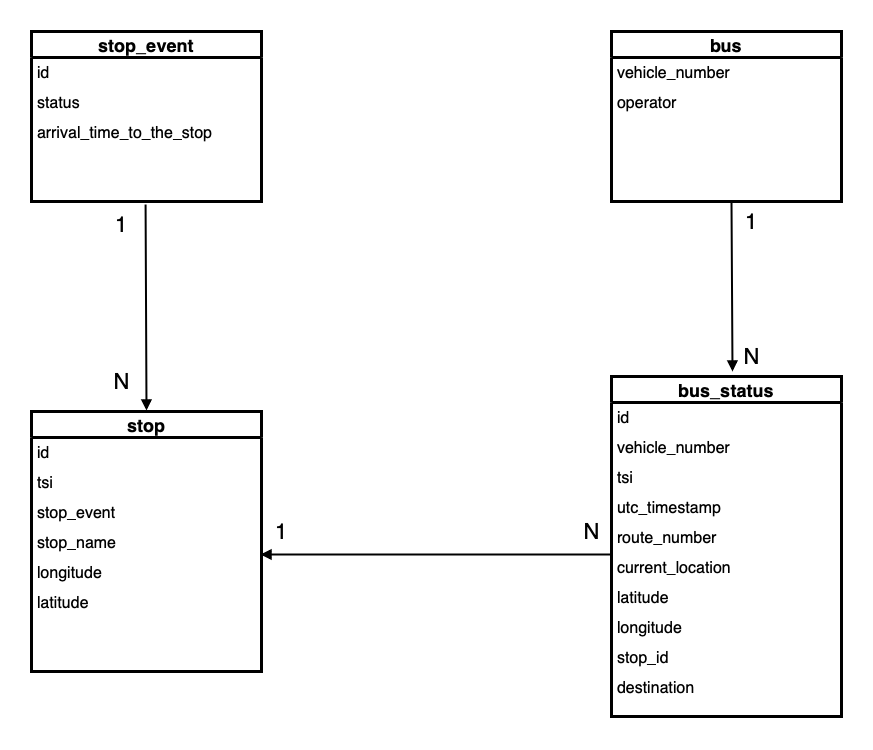

The diagram above was exported from draw.io. Its source (the exported page's mxGraphModel, read from the mxfile embedded in the PNG):
<mxGraphModel dx="1782" dy="1077" grid="1" gridSize="10" guides="1" tooltips="1" connect="1" arrows="1" fold="1" page="1" pageScale="1" pageWidth="827" pageHeight="1169" math="0" shadow="0">
  <root>
    <mxCell id="0" />
    <mxCell id="1" parent="0" />
    <mxCell id="x1xYgVHmprUVO_MCIlB0-1" value="stop_event" style="swimlane;fontStyle=1;childLayout=stackLayout;horizontal=1;startSize=26;horizontalStack=0;resizeParent=1;resizeParentMax=0;resizeLast=0;collapsible=1;marginBottom=0;align=center;fontSize=18;strokeWidth=3;perimeterSpacing=1;" vertex="1" parent="1">
      <mxGeometry x="-560" y="240" width="230" height="170" as="geometry" />
    </mxCell>
    <mxCell id="x1xYgVHmprUVO_MCIlB0-2" value="&lt;font style=&quot;font-size: 16px;&quot;&gt;id&lt;/font&gt;" style="text;strokeColor=none;fillColor=none;spacingLeft=4;spacingRight=4;overflow=hidden;rotatable=0;points=[[0,0.5],[1,0.5]];portConstraint=eastwest;fontSize=12;whiteSpace=wrap;html=1;strokeWidth=3;" vertex="1" parent="x1xYgVHmprUVO_MCIlB0-1">
      <mxGeometry y="26" width="230" height="30" as="geometry" />
    </mxCell>
    <mxCell id="x1xYgVHmprUVO_MCIlB0-3" value="&lt;font style=&quot;font-size: 16px;&quot;&gt;status&lt;/font&gt;" style="text;strokeColor=none;fillColor=none;spacingLeft=4;spacingRight=4;overflow=hidden;rotatable=0;points=[[0,0.5],[1,0.5]];portConstraint=eastwest;fontSize=12;whiteSpace=wrap;html=1;strokeWidth=3;" vertex="1" parent="x1xYgVHmprUVO_MCIlB0-1">
      <mxGeometry y="56" width="230" height="30" as="geometry" />
    </mxCell>
    <mxCell id="x1xYgVHmprUVO_MCIlB0-4" value="&lt;font style=&quot;font-size: 16px;&quot;&gt;arrival_time_to_the_stop&lt;/font&gt;" style="text;strokeColor=none;fillColor=none;spacingLeft=4;spacingRight=4;overflow=hidden;rotatable=0;points=[[0,0.5],[1,0.5]];portConstraint=eastwest;fontSize=12;whiteSpace=wrap;html=1;strokeWidth=3;" vertex="1" parent="x1xYgVHmprUVO_MCIlB0-1">
      <mxGeometry y="86" width="230" height="84" as="geometry" />
    </mxCell>
    <mxCell id="x1xYgVHmprUVO_MCIlB0-5" value="stop" style="swimlane;fontStyle=1;childLayout=stackLayout;horizontal=1;startSize=26;horizontalStack=0;resizeParent=1;resizeParentMax=0;resizeLast=0;collapsible=1;marginBottom=0;align=center;fontSize=18;strokeWidth=3;perimeterSpacing=1;" vertex="1" parent="1">
      <mxGeometry x="-560" y="620" width="230" height="260" as="geometry" />
    </mxCell>
    <mxCell id="x1xYgVHmprUVO_MCIlB0-6" value="&lt;font style=&quot;font-size: 16px;&quot;&gt;id&lt;/font&gt;" style="text;strokeColor=none;fillColor=none;spacingLeft=4;spacingRight=4;overflow=hidden;rotatable=0;points=[[0,0.5],[1,0.5]];portConstraint=eastwest;fontSize=12;whiteSpace=wrap;html=1;strokeWidth=3;perimeterSpacing=1;" vertex="1" parent="x1xYgVHmprUVO_MCIlB0-5">
      <mxGeometry y="26" width="230" height="30" as="geometry" />
    </mxCell>
    <mxCell id="x1xYgVHmprUVO_MCIlB0-7" value="&lt;font style=&quot;font-size: 16px;&quot;&gt;tsi&lt;/font&gt;" style="text;strokeColor=none;fillColor=none;spacingLeft=4;spacingRight=4;overflow=hidden;rotatable=0;points=[[0,0.5],[1,0.5]];portConstraint=eastwest;fontSize=12;whiteSpace=wrap;html=1;strokeWidth=3;" vertex="1" parent="x1xYgVHmprUVO_MCIlB0-5">
      <mxGeometry y="56" width="230" height="30" as="geometry" />
    </mxCell>
    <mxCell id="x1xYgVHmprUVO_MCIlB0-9" value="&lt;font style=&quot;font-size: 16px;&quot;&gt;stop_event&lt;/font&gt;" style="text;strokeColor=none;fillColor=none;spacingLeft=4;spacingRight=4;overflow=hidden;rotatable=0;points=[[0,0.5],[1,0.5]];portConstraint=eastwest;fontSize=12;whiteSpace=wrap;html=1;strokeWidth=3;" vertex="1" parent="x1xYgVHmprUVO_MCIlB0-5">
      <mxGeometry y="86" width="230" height="30" as="geometry" />
    </mxCell>
    <mxCell id="x1xYgVHmprUVO_MCIlB0-10" value="&lt;font style=&quot;font-size: 16px;&quot;&gt;stop_name&lt;/font&gt;" style="text;strokeColor=none;fillColor=none;spacingLeft=4;spacingRight=4;overflow=hidden;rotatable=0;points=[[0,0.5],[1,0.5]];portConstraint=eastwest;fontSize=12;whiteSpace=wrap;html=1;strokeWidth=3;" vertex="1" parent="x1xYgVHmprUVO_MCIlB0-5">
      <mxGeometry y="116" width="230" height="30" as="geometry" />
    </mxCell>
    <mxCell id="x1xYgVHmprUVO_MCIlB0-11" value="&lt;font style=&quot;font-size: 16px;&quot;&gt;longitude&lt;/font&gt;" style="text;strokeColor=none;fillColor=none;spacingLeft=4;spacingRight=4;overflow=hidden;rotatable=0;points=[[0,0.5],[1,0.5]];portConstraint=eastwest;fontSize=12;whiteSpace=wrap;html=1;strokeWidth=3;" vertex="1" parent="x1xYgVHmprUVO_MCIlB0-5">
      <mxGeometry y="146" width="230" height="30" as="geometry" />
    </mxCell>
    <mxCell id="x1xYgVHmprUVO_MCIlB0-8" value="&lt;font style=&quot;font-size: 16px;&quot;&gt;latitude&lt;/font&gt;" style="text;strokeColor=none;fillColor=none;spacingLeft=4;spacingRight=4;overflow=hidden;rotatable=0;points=[[0,0.5],[1,0.5]];portConstraint=eastwest;fontSize=12;whiteSpace=wrap;html=1;strokeWidth=3;" vertex="1" parent="x1xYgVHmprUVO_MCIlB0-5">
      <mxGeometry y="176" width="230" height="84" as="geometry" />
    </mxCell>
    <mxCell id="x1xYgVHmprUVO_MCIlB0-12" value="bus_status" style="swimlane;fontStyle=1;childLayout=stackLayout;horizontal=1;startSize=26;horizontalStack=0;resizeParent=1;resizeParentMax=0;resizeLast=0;collapsible=1;marginBottom=0;align=center;fontSize=18;strokeWidth=3;perimeterSpacing=1;" vertex="1" parent="1">
      <mxGeometry x="20" y="585" width="230" height="340" as="geometry" />
    </mxCell>
    <mxCell id="x1xYgVHmprUVO_MCIlB0-13" value="&lt;font style=&quot;font-size: 16px;&quot;&gt;id&lt;/font&gt;" style="text;strokeColor=none;fillColor=none;spacingLeft=4;spacingRight=4;overflow=hidden;rotatable=0;points=[[0,0.5],[1,0.5]];portConstraint=eastwest;fontSize=12;whiteSpace=wrap;html=1;strokeWidth=3;perimeterSpacing=1;" vertex="1" parent="x1xYgVHmprUVO_MCIlB0-12">
      <mxGeometry y="26" width="230" height="30" as="geometry" />
    </mxCell>
    <mxCell id="x1xYgVHmprUVO_MCIlB0-14" value="&lt;font style=&quot;font-size: 16px;&quot;&gt;vehicle_number&lt;/font&gt;" style="text;strokeColor=none;fillColor=none;spacingLeft=4;spacingRight=4;overflow=hidden;rotatable=0;points=[[0,0.5],[1,0.5]];portConstraint=eastwest;fontSize=12;whiteSpace=wrap;html=1;strokeWidth=3;perimeterSpacing=1;" vertex="1" parent="x1xYgVHmprUVO_MCIlB0-12">
      <mxGeometry y="56" width="230" height="30" as="geometry" />
    </mxCell>
    <mxCell id="x1xYgVHmprUVO_MCIlB0-15" value="&lt;font style=&quot;font-size: 16px;&quot;&gt;tsi&lt;/font&gt;" style="text;strokeColor=none;fillColor=none;spacingLeft=4;spacingRight=4;overflow=hidden;rotatable=0;points=[[0,0.5],[1,0.5]];portConstraint=eastwest;fontSize=12;whiteSpace=wrap;html=1;strokeWidth=3;perimeterSpacing=1;" vertex="1" parent="x1xYgVHmprUVO_MCIlB0-12">
      <mxGeometry y="86" width="230" height="30" as="geometry" />
    </mxCell>
    <mxCell id="x1xYgVHmprUVO_MCIlB0-16" value="&lt;font style=&quot;font-size: 16px;&quot;&gt;utc_timestamp&lt;/font&gt;" style="text;strokeColor=none;fillColor=none;spacingLeft=4;spacingRight=4;overflow=hidden;rotatable=0;points=[[0,0.5],[1,0.5]];portConstraint=eastwest;fontSize=12;whiteSpace=wrap;html=1;strokeWidth=3;perimeterSpacing=0;" vertex="1" parent="x1xYgVHmprUVO_MCIlB0-12">
      <mxGeometry y="116" width="230" height="30" as="geometry" />
    </mxCell>
    <mxCell id="x1xYgVHmprUVO_MCIlB0-17" value="&lt;font style=&quot;font-size: 16px;&quot;&gt;route_number&lt;/font&gt;" style="text;strokeColor=none;fillColor=none;spacingLeft=4;spacingRight=4;overflow=hidden;rotatable=0;points=[[0,0.5],[1,0.5]];portConstraint=eastwest;fontSize=12;whiteSpace=wrap;html=1;strokeWidth=3;perimeterSpacing=1;" vertex="1" parent="x1xYgVHmprUVO_MCIlB0-12">
      <mxGeometry y="146" width="230" height="30" as="geometry" />
    </mxCell>
    <mxCell id="x1xYgVHmprUVO_MCIlB0-26" value="&lt;font style=&quot;font-size: 16px;&quot;&gt;current_location&lt;/font&gt;" style="text;strokeColor=none;fillColor=none;spacingLeft=4;spacingRight=4;overflow=hidden;rotatable=0;points=[[0,0.5],[1,0.5]];portConstraint=eastwest;fontSize=12;whiteSpace=wrap;html=1;strokeWidth=3;perimeterSpacing=1;" vertex="1" parent="x1xYgVHmprUVO_MCIlB0-12">
      <mxGeometry y="176" width="230" height="30" as="geometry" />
    </mxCell>
    <mxCell id="x1xYgVHmprUVO_MCIlB0-27" value="&lt;font style=&quot;font-size: 16px;&quot;&gt;latitude&lt;/font&gt;" style="text;strokeColor=none;fillColor=none;spacingLeft=4;spacingRight=4;overflow=hidden;rotatable=0;points=[[0,0.5],[1,0.5]];portConstraint=eastwest;fontSize=12;whiteSpace=wrap;html=1;strokeWidth=3;perimeterSpacing=1;" vertex="1" parent="x1xYgVHmprUVO_MCIlB0-12">
      <mxGeometry y="206" width="230" height="30" as="geometry" />
    </mxCell>
    <mxCell id="x1xYgVHmprUVO_MCIlB0-28" value="&lt;font style=&quot;font-size: 16px;&quot;&gt;longitude&lt;/font&gt;" style="text;strokeColor=none;fillColor=none;spacingLeft=4;spacingRight=4;overflow=hidden;rotatable=0;points=[[0,0.5],[1,0.5]];portConstraint=eastwest;fontSize=12;whiteSpace=wrap;html=1;strokeWidth=3;perimeterSpacing=1;" vertex="1" parent="x1xYgVHmprUVO_MCIlB0-12">
      <mxGeometry y="236" width="230" height="30" as="geometry" />
    </mxCell>
    <mxCell id="x1xYgVHmprUVO_MCIlB0-29" value="&lt;font style=&quot;font-size: 16px;&quot;&gt;stop_id&lt;/font&gt;" style="text;strokeColor=none;fillColor=none;spacingLeft=4;spacingRight=4;overflow=hidden;rotatable=0;points=[[0,0.5],[1,0.5]];portConstraint=eastwest;fontSize=12;whiteSpace=wrap;html=1;strokeWidth=3;perimeterSpacing=1;" vertex="1" parent="x1xYgVHmprUVO_MCIlB0-12">
      <mxGeometry y="266" width="230" height="30" as="geometry" />
    </mxCell>
    <mxCell id="x1xYgVHmprUVO_MCIlB0-18" value="&lt;font style=&quot;font-size: 16px;&quot;&gt;destination&lt;/font&gt;" style="text;strokeColor=none;fillColor=none;spacingLeft=4;spacingRight=4;overflow=hidden;rotatable=0;points=[[0,0.5],[1,0.5]];portConstraint=eastwest;fontSize=12;whiteSpace=wrap;html=1;strokeWidth=3;perimeterSpacing=1;" vertex="1" parent="x1xYgVHmprUVO_MCIlB0-12">
      <mxGeometry y="296" width="230" height="44" as="geometry" />
    </mxCell>
    <mxCell id="x1xYgVHmprUVO_MCIlB0-19" value="bus" style="swimlane;fontStyle=1;childLayout=stackLayout;horizontal=1;startSize=26;horizontalStack=0;resizeParent=1;resizeParentMax=0;resizeLast=0;collapsible=1;marginBottom=0;align=center;fontSize=18;strokeWidth=3;" vertex="1" parent="1">
      <mxGeometry x="20" y="240" width="230" height="170" as="geometry" />
    </mxCell>
    <mxCell id="x1xYgVHmprUVO_MCIlB0-20" value="&lt;font style=&quot;font-size: 16px;&quot;&gt;vehicle_number&lt;/font&gt;" style="text;strokeColor=none;fillColor=none;spacingLeft=4;spacingRight=4;overflow=hidden;rotatable=0;points=[[0,0.5],[1,0.5]];portConstraint=eastwest;fontSize=12;whiteSpace=wrap;html=1;strokeWidth=3;" vertex="1" parent="x1xYgVHmprUVO_MCIlB0-19">
      <mxGeometry y="26" width="230" height="30" as="geometry" />
    </mxCell>
    <mxCell id="x1xYgVHmprUVO_MCIlB0-25" value="&lt;font style=&quot;font-size: 16px;&quot;&gt;operator&lt;/font&gt;" style="text;strokeColor=none;fillColor=none;spacingLeft=4;spacingRight=4;overflow=hidden;rotatable=0;points=[[0,0.5],[1,0.5]];portConstraint=eastwest;fontSize=12;whiteSpace=wrap;html=1;strokeWidth=3;" vertex="1" parent="x1xYgVHmprUVO_MCIlB0-19">
      <mxGeometry y="56" width="230" height="114" as="geometry" />
    </mxCell>
    <mxCell id="x1xYgVHmprUVO_MCIlB0-31" value="" style="endArrow=block;html=1;rounded=0;exitX=0.496;exitY=1.036;exitDx=0;exitDy=0;exitPerimeter=0;entryX=0.5;entryY=0;entryDx=0;entryDy=0;strokeWidth=2;endFill=1;" edge="1" parent="1" source="x1xYgVHmprUVO_MCIlB0-4" target="x1xYgVHmprUVO_MCIlB0-5">
      <mxGeometry width="50" height="50" relative="1" as="geometry">
        <mxPoint x="-210" y="620" as="sourcePoint" />
        <mxPoint x="-160" y="570" as="targetPoint" />
      </mxGeometry>
    </mxCell>
    <mxCell id="x1xYgVHmprUVO_MCIlB0-32" value="&lt;font style=&quot;font-size: 22px;&quot;&gt;1&lt;/font&gt;" style="text;html=1;align=center;verticalAlign=middle;resizable=0;points=[];autosize=1;strokeColor=none;fillColor=none;" vertex="1" parent="1">
      <mxGeometry x="-490" y="413" width="40" height="40" as="geometry" />
    </mxCell>
    <mxCell id="x1xYgVHmprUVO_MCIlB0-33" value="&lt;font style=&quot;font-size: 22px;&quot;&gt;N&lt;/font&gt;" style="text;html=1;align=center;verticalAlign=middle;resizable=0;points=[];autosize=1;strokeColor=none;fillColor=none;" vertex="1" parent="1">
      <mxGeometry x="-490" y="570" width="40" height="40" as="geometry" />
    </mxCell>
    <mxCell id="x1xYgVHmprUVO_MCIlB0-35" value="" style="endArrow=block;html=1;rounded=0;strokeWidth=2;endFill=1;exitX=1.025;exitY=1.075;exitDx=0;exitDy=0;exitPerimeter=0;entryX=-0.025;entryY=1.075;entryDx=0;entryDy=0;entryPerimeter=0;" edge="1" parent="1" source="x1xYgVHmprUVO_MCIlB0-45" target="x1xYgVHmprUVO_MCIlB0-44">
      <mxGeometry width="50" height="50" relative="1" as="geometry">
        <mxPoint x="-330" y="756.99" as="sourcePoint" />
        <mxPoint x="-310" y="820" as="targetPoint" />
      </mxGeometry>
    </mxCell>
    <mxCell id="x1xYgVHmprUVO_MCIlB0-40" value="" style="endArrow=block;html=1;rounded=0;exitX=0.496;exitY=1.036;exitDx=0;exitDy=0;exitPerimeter=0;strokeWidth=2;endFill=1;" edge="1" parent="1">
      <mxGeometry width="50" height="50" relative="1" as="geometry">
        <mxPoint x="140" y="410" as="sourcePoint" />
        <mxPoint x="141" y="580" as="targetPoint" />
      </mxGeometry>
    </mxCell>
    <mxCell id="x1xYgVHmprUVO_MCIlB0-42" value="&lt;font style=&quot;font-size: 22px;&quot;&gt;1&lt;/font&gt;" style="text;html=1;align=center;verticalAlign=middle;resizable=0;points=[];autosize=1;strokeColor=none;fillColor=none;" vertex="1" parent="1">
      <mxGeometry x="140" y="410" width="40" height="40" as="geometry" />
    </mxCell>
    <mxCell id="x1xYgVHmprUVO_MCIlB0-43" value="&lt;font style=&quot;font-size: 22px;&quot;&gt;N&lt;/font&gt;" style="text;html=1;align=center;verticalAlign=middle;resizable=0;points=[];autosize=1;strokeColor=none;fillColor=none;" vertex="1" parent="1">
      <mxGeometry x="140" y="545" width="40" height="40" as="geometry" />
    </mxCell>
    <mxCell id="x1xYgVHmprUVO_MCIlB0-44" value="&lt;font style=&quot;font-size: 22px;&quot;&gt;1&lt;/font&gt;" style="text;html=1;align=center;verticalAlign=middle;resizable=0;points=[];autosize=1;strokeColor=none;fillColor=none;" vertex="1" parent="1">
      <mxGeometry x="-330" y="720" width="40" height="40" as="geometry" />
    </mxCell>
    <mxCell id="x1xYgVHmprUVO_MCIlB0-45" value="&lt;font style=&quot;font-size: 22px;&quot;&gt;N&lt;/font&gt;" style="text;html=1;align=center;verticalAlign=middle;resizable=0;points=[];autosize=1;strokeColor=none;fillColor=none;" vertex="1" parent="1">
      <mxGeometry x="-20" y="720" width="40" height="40" as="geometry" />
    </mxCell>
  </root>
</mxGraphModel>